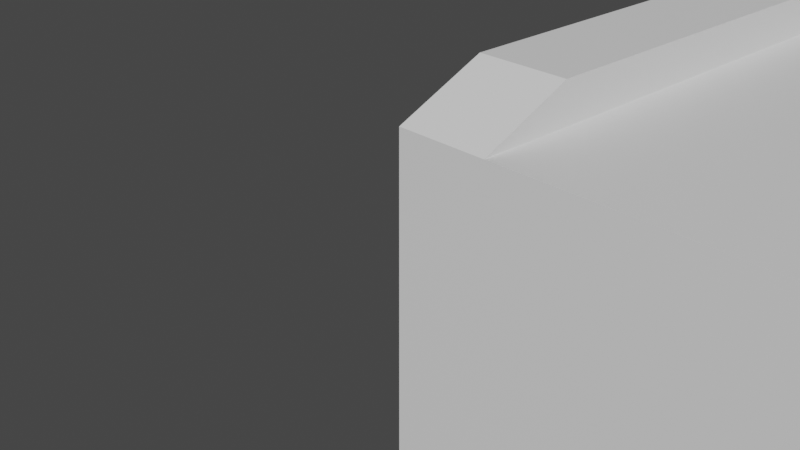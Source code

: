 # Source: button-v2.blend  (saved by Blender 3.3.6; exported with 4.5.12 LTS)
import bpy
from mathutils import Matrix  # noqa: F401  (used for matrix-valued properties, if any)

bpy.ops.wm.read_factory_settings(use_empty=True)
scene = bpy.context.scene
scene.name = 'Scene'

# ---- collections
col_collection = bpy.data.collections.new('Collection'); scene.collection.children.link(col_collection)

# ---- materials (node trees are filled in below, after node groups)
mat_material = bpy.data.materials.new('Material')
mat_material.alpha_threshold = 0.0
mat_material.use_transparent_shadow = False
mat_material.roughness = 0.5
mat_material.line_color = (0.0, 0.0, 0.0, 1.0)

# ---- material node trees
mat_material.use_nodes = True; mat_material.node_tree.nodes.clear()
_N = mat_material.node_tree.nodes; _L = mat_material.node_tree.links
n0 = _N.new('ShaderNodeOutputMaterial'); n0.name = 'Material Output'; n0.location = (300, 300)
n1 = _N.new('ShaderNodeBsdfPrincipled'); n1.name = 'Principled BSDF'; n1.location = (10, 300)
n1.distribution = 'GGX'
n1.subsurface_method = 'RANDOM_WALK_SKIN'
n1.inputs[3].default_value = 1.45
n1.inputs[27].default_value = (0.0, 0.0, 0.0, 1.0)
n1.inputs[28].default_value = 1.0
_L.new(n1.outputs[0], n0.inputs[0])
n0.is_active_output = True

# ---- world
world_world = bpy.data.worlds.new('World'); scene.world = world_world
world_world.use_nodes = True; world_world.node_tree.nodes.clear()
_N = world_world.node_tree.nodes; _L = world_world.node_tree.links
n0 = _N.new('ShaderNodeOutputWorld'); n0.name = 'World Output'; n0.location = (300, 300)
n1 = _N.new('ShaderNodeBackground'); n1.name = 'Background'; n1.location = (10, 300)
n1.inputs[0].default_value = (0.05088, 0.05088, 0.05088, 1.0)
_L.new(n1.outputs[0], n0.inputs[0])
n0.is_active_output = True
world_world.color = (0.05088, 0.05088, 0.05088)
world_world.use_sun_shadow = False
world_world.sun_shadow_jitter_overblur = 0.0

# ---- cameras
cam_camera = bpy.data.cameras.new('Camera')
cam_camera.clip_end = 100.0
cam_camera.ortho_scale = 7.314

# ---- meshes
me_cube = bpy.data.meshes.new('Cube')
me_cube.from_pydata([(6.75, 2.5, -4.5), (3.25, 2.5, -4.5), (5.75, 2.5, -4.5), (0.5, 2.25, -4.5), (0.5, 5.75, -4.5), (6.75, 6.5, -4.5), (2.25, 2.5, -4.5), (8.23, 8.23, -1.9), (5.75, 6.5, -4.5), (0.5, 3.25, -4.5), (3.25, 6.5, -4.5), (0.5, 6.75, -4.5), (9.0, 0.0, 1.0), (2.25, 6.5, -4.5), (8.5, 2.25, -4.5), (8.23, 0.77, -1.9), (8.5, 3.25, -4.5), (8.5, 5.75, -4.5), (0.77, 8.23, -1.9), (8.5, 6.75, -4.5), (0.77, 0.77, -1.9), (0.0, 9.0, -1.0), (0.0, 0.0, -1.0), (9.0, 9.0, -1.0), (9.0, 0.0, -1.0), (0.0, 9.0, -4.5), (0.0, 0.0, -4.5), (9.0, 9.0, -4.5), (9.0, 0.0, -4.5), (0.77, 8.23, -4.5), (0.77, 0.77, -4.5), (8.23, 8.23, -4.5), (8.23, 0.77, -4.5), (8.23, 5.75, -1.9), (8.23, 6.75, -1.9), (8.23, 5.75, -4.5), (8.23, 6.75, -4.5), (0.77, 6.75, -1.9), (0.77, 5.75, -1.9), (0.77, 5.75, -4.5), (0.77, 6.75, -4.5), (0.6301, 6.734, -4.5), (8.23, 2.25, -4.5), (8.23, 3.25, -4.5), (8.23, 2.25, -1.9), (8.23, 3.25, -1.9), (0.77, 2.25, -4.5), (0.77, 3.25, -4.5), (0.77, 3.216, -4.5), (0.77, 2.25, -1.9), (0.77, 3.25, -1.9), (8.31, 2.25, -4.5), (8.368, 2.25, -4.5), (0.6365, 3.233, -4.5), (8.311, 2.274, -4.5), (2.25, 5.75, -4.5), (3.25, 5.75, -4.5), (2.25, 5.75, -1.9), (3.25, 5.75, -1.9), (2.25, 3.25, -4.5), (3.25, 3.25, -4.5), (2.438, 3.25, -4.5), (2.25, 3.25, -1.9), (3.25, 3.25, -1.9), (2.25, 3.223, -4.5), (3.25, 6.418, -4.5), (2.431, 3.224, -4.5), (3.23, 6.42, -4.5), (5.75, 5.75, -1.9), (6.75, 5.75, -1.9), (5.75, 5.75, -4.5), (6.75, 5.75, -4.5), (6.562, 5.75, -4.5), (5.75, 3.25, -4.5), (6.75, 3.25, -4.5), (5.938, 3.25, -4.5), (5.75, 3.25, -1.9), (6.75, 3.25, -1.9), (5.75, 2.877, -4.5), (6.75, 5.948, -4.5), (6.617, 5.966, -4.5), (5.848, 2.891, -4.5), (9.0, 4.5, 1.0), (4.5, 9.0, 1.0), (0.0, 4.5, 1.0), (4.5, 0.0, 1.0), (4.5, 4.5, 1.0), (9.0, 2.25, 1.0), (2.25, 9.0, 1.0), (0.0, 2.25, 1.0), (2.25, 0.0, 1.0), (9.0, 6.75, 1.0), (6.75, 9.0, 1.0), (0.0, 6.75, 1.0), (6.75, 0.0, 1.0), (4.5, 2.25, 1.0), (4.5, 6.75, 1.0), (6.75, 4.5, 1.0), (2.25, 4.5, 1.0), (2.25, 6.75, 1.0), (6.75, 6.75, 1.0), (6.75, 2.25, 1.0), (2.25, 2.25, 1.0), (9.0, 1.125, 1.0), (0.0, 1.125, 1.0), (1.125, 0.0, 1.0), (9.0, 5.625, 1.0), (5.625, 9.0, 1.0), (0.0, 5.625, 1.0), (5.625, 0.0, 1.0), (4.5, 1.125, 1.0), (4.5, 5.625, 1.0), (7.875, 4.5, 1.0), (3.375, 4.5, 1.0), (9.0, 3.375, 1.0), (3.375, 9.0, 1.0), (0.0, 3.375, 1.0), (3.375, 0.0, 1.0), (9.0, 7.875, 1.0), (0.0, 7.875, 1.0), (4.5, 3.375, 1.0), (4.5, 7.875, 1.0), (5.625, 4.5, 1.0), (1.125, 4.5, 1.0), (2.25, 5.625, 1.0), (2.25, 7.875, 1.0), (3.375, 6.75, 1.0), (1.125, 6.75, 1.0), (6.75, 5.625, 1.0), (6.75, 7.875, 1.0), (7.875, 6.75, 1.0), (5.625, 6.75, 1.0), (6.75, 1.125, 1.0), (6.75, 3.375, 1.0), (7.875, 2.25, 1.0), (5.625, 2.25, 1.0), (2.25, 1.125, 1.0), (2.25, 3.375, 1.0), (3.375, 2.25, 1.0), (1.125, 2.25, 1.0), (1.125, 3.375, 1.0), (3.375, 3.375, 1.0), (3.375, 1.125, 1.0), (5.625, 3.375, 1.0), (7.875, 3.375, 1.0), (7.875, 1.125, 1.0), (5.625, 7.875, 1.0), (7.875, 7.875, 1.0), (7.875, 5.625, 1.0), (1.125, 7.875, 1.0), (3.375, 7.875, 1.0), (3.375, 5.625, 1.0), (1.125, 5.625, 1.0), (5.625, 5.625, 1.0), (5.625, 1.125, 1.0), (1.125, 1.125, 1.0), (9.0, 5.625, 1.5), (9.0, 4.5, 1.5), (0.0, 5.625, 1.5), (0.0, 4.5, 1.5), (7.875, 4.5, 1.5), (9.0, 3.375, 1.5), (9.0, 2.25, 1.5), (0.0, 3.375, 1.5), (0.0, 2.25, 1.5), (9.0, 7.875, 1.5), (9.0, 6.75, 1.5), (0.0, 7.875, 1.5), (0.0, 6.75, 1.5), (7.875, 6.75, 1.5), (7.875, 2.25, 1.5), (9.0, 1.125, 1.5), (0.0, 1.125, 1.5), (1.125, 4.5, 1.5), (1.125, 6.75, 1.5), (1.125, 2.25, 1.5), (1.125, 3.375, 1.5), (7.875, 3.375, 1.5), (7.875, 1.125, 1.5), (7.875, 7.875, 1.5), (7.875, 5.625, 1.5), (1.125, 7.875, 1.5), (1.125, 5.625, 1.5), (1.125, 1.125, 1.5), (1.125, 9.0, 1.0), (0.0, 9.0, 1.0), (0.0, 0.0, 1.0), (9.0, 9.0, 1.0), (7.875, 9.0, 1.0), (7.875, 0.0, 1.0)], [], [(24, 12, 189, 94, 109, 85, 117, 90, 105, 186, 22), (22, 186, 104, 89, 116, 84, 108, 93, 119, 185, 21), (15, 20, 49, 44), (63, 58, 68, 76), (33, 45, 77, 69), (50, 38, 57, 62), (37, 18, 7, 34), (23, 187, 118, 91, 106, 82, 114, 87, 103, 12, 24), (21, 185, 184, 88, 115, 83, 107, 92, 188, 187, 23), (23, 24, 28, 27), (22, 21, 25, 26), (7, 18, 29, 31), (7, 31, 36, 34), (42, 32, 15, 44), (33, 35, 43, 45), (11, 4, 39, 47, 53, 9, 3, 46, 30, 26, 25, 29, 40, 41), (53, 48, 46, 3, 9), (48, 53, 47), (41, 40, 39, 4, 11), (31, 29, 25, 27), (30, 32, 28, 26), (14, 16, 43, 35, 17, 19, 36, 31, 27, 28, 32, 42, 51, 52), (54, 51, 42, 43, 16, 14, 52), (54, 52, 51), (36, 19, 17, 35), (20, 15, 32, 30), (39, 38, 50, 47), (49, 20, 30, 46), (40, 29, 18, 37), (21, 23, 27, 25), (24, 22, 26, 28), (36, 40, 37, 34), (68, 58, 56, 70), (35, 33, 69, 71), (57, 38, 39, 55), (70, 56, 65, 10, 13, 55, 39, 40, 36, 35, 71, 79, 5, 8), (71, 72, 80, 79), (8, 5, 79, 80, 72, 70), (65, 67, 10), (65, 56, 55, 13, 10, 67), (59, 47, 50, 62), (60, 63, 76, 73), (77, 45, 43, 74), (49, 46, 42, 44), (74, 43, 42, 46, 48, 47, 59, 64, 6, 1, 60, 73, 78, 2, 0), (73, 75, 81, 78), (0, 2, 78, 81, 75, 74), (59, 61, 66, 64), (66, 61, 60, 1, 6, 64), (55, 59, 62, 57), (63, 60, 56, 58), (59, 55, 56, 60, 61), (70, 73, 76, 68), (77, 74, 71, 69), (70, 72, 71, 74, 75, 73), (154, 110, 85, 109), (153, 111, 86, 122), (106, 91, 166, 156), (151, 124, 98, 113), (150, 125, 99, 126), (112, 144, 177, 160), (148, 128, 97, 112), (147, 129, 100, 130), (146, 121, 96, 131), (145, 132, 94, 189), (144, 133, 101, 134), (143, 120, 95, 135), (142, 136, 90, 117), (141, 137, 102, 138), (137, 140, 139, 102), (98, 123, 140, 137), (91, 118, 165, 166), (120, 141, 138, 95), (86, 113, 141, 120), (113, 98, 137, 141), (110, 142, 117, 85), (95, 138, 142, 110), (138, 102, 136, 142), (133, 143, 135, 101), (97, 122, 143, 133), (122, 86, 120, 143), (144, 134, 170, 177), (89, 104, 172, 164), (112, 97, 133, 144), (118, 187, 165), (147, 130, 169, 179), (134, 101, 132, 145), (129, 146, 131, 100), (92, 107, 146, 129), (107, 83, 121, 146), (116, 89, 164, 163), (145, 189, 178), (188, 92, 129, 147), (140, 123, 173, 176), (84, 116, 163, 159), (130, 100, 128, 148), (125, 149, 127, 99), (88, 184, 149, 125), (121, 150, 126, 96), (83, 115, 150, 121), (115, 88, 125, 150), (111, 151, 113, 86), (96, 126, 151, 111), (126, 99, 124, 151), (124, 152, 123, 98), (99, 127, 152, 124), (103, 87, 162, 171), (128, 153, 122, 97), (100, 131, 153, 128), (131, 96, 111, 153), (132, 154, 109, 94), (101, 135, 154, 132), (135, 95, 110, 154), (136, 155, 105, 90), (102, 139, 155, 136), (139, 140, 176, 175), (182, 158, 159, 173), (181, 167, 168, 174), (176, 163, 164, 175), (173, 159, 163, 176), (161, 177, 170, 162), (157, 160, 177, 161), (162, 170, 178, 171), (165, 179, 169, 166), (156, 180, 160, 157), (166, 169, 180, 156), (174, 168, 158, 182), (175, 164, 172, 183), (82, 106, 156, 157), (119, 93, 168, 167), (148, 112, 160, 180), (130, 148, 180, 169), (93, 108, 158, 168), (108, 84, 159, 158), (155, 139, 175, 183), (134, 145, 178, 170), (123, 152, 182, 173), (152, 127, 174, 182), (127, 149, 181, 174), (114, 82, 157, 161), (87, 114, 161, 162), (183, 172, 186, 105), (171, 178, 189, 12), (187, 188, 179, 165), (184, 185, 167, 181), (104, 186, 172), (188, 147, 179), (12, 103, 171), (149, 184, 181), (185, 119, 167), (105, 155, 183)])
me_cube.polygons.foreach_set('material_index', [0, 0, 0, 0, 0, 0, 0, 0, 0, 0, 0, 0, 0, 0, 0, 0, 0, 0, 0, 0, 0, 0, 0, 0, 0, 0, 0, 0, 0, 0, 0, 1, 1, 1, 1, 1, 1, 1, 1, 1, 1, 1, 1, 1, 1, 1, 1, 1, 1, 1, 1, 1, 1, 1, 1, 0, 0, 0, 0, 0, 0, 0, 0, 0, 0, 0, 0, 0, 0, 0, 0, 0, 0, 0, 0, 0, 0, 0, 0, 0, 0, 0, 0, 0, 0, 0, 0, 0, 0, 0, 0, 0, 0, 0, 0, 0, 0, 0, 0, 0, 0, 0, 0, 0, 0, 0, 0, 0, 0, 0, 0, 0, 0, 0, 0, 0, 0, 0, 0, 0, 0, 0, 0, 0, 0, 0, 0, 0, 0, 0, 0, 0, 0, 0, 0, 0, 0, 0, 0, 0, 0, 0, 0, 0, 0, 0, 0, 0, 0, 0, 0])
_uv = me_cube.uv_layers.new(name='UVMap')
_uv.uv.foreach_set('vector', [0.375, 0.75, 0.625, 0.75, 0.625, 0.7812, 0.625, 0.8125, 0.625, 0.8438, 0.625, 0.875, 0.625, 0.9062, 0.625, 0.9375, 0.625, 0.9688, 0.625, 1.0, 0.375, 1.0, 0.375, 0.0, 0.625, 0.0, 0.625, 0.03125, 0.625, 0.0625, 0.625, 0.09375, 0.625, 0.125, 0.625, 0.1562, 0.625, 0.1875, 0.625, 0.2188, 0.625, 0.25, 0.375, 0.25, 0.3536, 0.7286, 0.1464, 0.7286, 0.1464, 0.6875, 0.3536, 0.6875, 0.2153, 0.6597, 0.2153, 0.5903, 0.2847, 0.5903, 0.2847, 0.6597, 0.3536, 0.5903, 0.3536, 0.6597, 0.3125, 0.6597, 0.3125, 0.5903, 0.1464, 0.6597, 0.1464, 0.5903, 0.1875, 0.5903, 0.1875, 0.6597, 0.1464, 0.5625, 0.1464, 0.5214, 0.3536, 0.5214, 0.3536, 0.5625, 0.375, 0.5, 0.625, 0.5, 0.625, 0.5312, 0.625, 0.5625, 0.625, 0.5938, 0.625, 0.625, 0.625, 0.6562, 0.625, 0.6875, 0.625, 0.7188, 0.625, 0.75, 0.375, 0.75, 0.375, 0.25, 0.625, 0.25, 0.625, 0.2812, 0.625, 0.3125, 0.625, 0.3438, 0.625, 0.375, 0.625, 0.4062, 0.625, 0.4375, 0.625, 0.4688, 0.625, 0.5, 0.375, 0.5, 0.375, 0.5, 0.375, 0.75, 0.375, 0.75, 0.375, 0.5, 0.375, 0.0, 0.375, 0.25, 0.375, 0.25, 0.375, 0.0, 0.3536, 0.5214, 0.1464, 0.5214, 0.1464, 0.5214, 0.3536, 0.5214, 0.3536, 0.5214, 0.3536, 0.5214, 0.3536, 0.5625, 0.3536, 0.5625, 0.3536, 0.6875, 0.3536, 0.7286, 0.3536, 0.7286, 0.3536, 0.6875, 0.3536, 0.5903, 0.3536, 0.5903, 0.3536, 0.6597, 0.3536, 0.6597, 0.1389, 0.5625, 0.1389, 0.5903, 0.1464, 0.5903, 0.1464, 0.6597, 0.1427, 0.6597, 0.1389, 0.6597, 0.1389, 0.6875, 0.1464, 0.6875, 0.1464, 0.7286, 0.125, 0.75, 0.125, 0.5, 0.1464, 0.5214, 0.1464, 0.5625, 0.1425, 0.5625, 0.1427, 0.6602, 0.1464, 0.6607, 0.1464, 0.6875, 0.1389, 0.6875, 0.1389, 0.6597, 0.1464, 0.6607, 0.1427, 0.6597, 0.1464, 0.6597, 0.1425, 0.5625, 0.1464, 0.5625, 0.1464, 0.5903, 0.1389, 0.5903, 0.1389, 0.5625, 0.3536, 0.5214, 0.1464, 0.5214, 0.125, 0.5, 0.375, 0.5, 0.1464, 0.7286, 0.3536, 0.7286, 0.375, 0.75, 0.125, 0.75, 0.3611, 0.6875, 0.3611, 0.6597, 0.3536, 0.6597, 0.3536, 0.5903, 0.3611, 0.5903, 0.3611, 0.5625, 0.3536, 0.5625, 0.3536, 0.5214, 0.375, 0.5, 0.375, 0.75, 0.3536, 0.7286, 0.3536, 0.6875, 0.3558, 0.6875, 0.3575, 0.6875, 0.3559, 0.6868, 0.3558, 0.6875, 0.3536, 0.6875, 0.3536, 0.6597, 0.3611, 0.6597, 0.3611, 0.6875, 0.3575, 0.687, 0.3559, 0.6868, 0.3575, 0.6875, 0.3558, 0.6875, 0.3536, 0.5625, 0.3611, 0.5625, 0.3611, 0.5903, 0.3536, 0.5903, 0.1464, 0.7286, 0.3536, 0.7286, 0.3536, 0.7286, 0.1464, 0.7286, 0.1464, 0.5903, 0.1464, 0.5903, 0.1464, 0.6597, 0.1464, 0.6597, 0.1464, 0.6875, 0.1464, 0.7286, 0.1464, 0.7286, 0.1464, 0.6875, 0.1464, 0.5625, 0.1464, 0.5214, 0.1464, 0.5214, 0.1464, 0.5625, 0.375, 0.25, 0.375, 0.5, 0.375, 0.5, 0.375, 0.25, 0.375, 0.75, 0.375, 1.0, 0.375, 1.0, 0.375, 0.75, 0.375, 0.4916, 0.375, 0.2584, 0.625, 0.2584, 0.625, 0.4916, 0.625, 0.8359, 0.625, 0.9141, 0.375, 0.9141, 0.375, 0.8359, 0.375, 0.7584, 0.625, 0.7584, 0.625, 0.8047, 0.375, 0.8047, 0.625, 0.9453, 0.625, 0.9916, 0.375, 0.9916, 0.375, 0.9453, 0.2891, 0.75, 0.2109, 0.75, 0.2109, 0.5831, 0.2109, 0.5625, 0.1797, 0.5625, 0.1797, 0.75, 0.1334, 0.75, 0.1334, 0.5, 0.3666, 0.5, 0.3666, 0.75, 0.3203, 0.75, 0.3203, 0.7004, 0.3203, 0.5625, 0.2891, 0.5625, 0.3203, 0.75, 0.3145, 0.75, 0.3161, 0.6959, 0.3203, 0.7004, 0.2891, 0.5625, 0.3203, 0.5625, 0.3203, 0.7004, 0.3161, 0.6959, 0.3145, 0.75, 0.2891, 0.75, 0.2109, 0.5831, 0.2103, 0.5824, 0.2109, 0.5625, 0.2109, 0.5831, 0.2109, 0.75, 0.1797, 0.75, 0.1797, 0.5625, 0.2109, 0.5625, 0.2103, 0.5824, 0.375, 0.3047, 0.375, 0.2584, 0.625, 0.2584, 0.625, 0.3047, 0.375, 0.3359, 0.625, 0.3359, 0.625, 0.4141, 0.375, 0.4141, 0.625, 0.4453, 0.625, 0.4916, 0.375, 0.4916, 0.375, 0.4453, 0.625, 0.9916, 0.375, 0.9916, 0.375, 0.7584, 0.625, 0.7584, 0.3203, 0.5, 0.3666, 0.5, 0.3666, 0.75, 0.1334, 0.75, 0.1334, 0.5084, 0.1334, 0.5, 0.1797, 0.5, 0.1797, 0.5068, 0.1797, 0.6875, 0.2109, 0.6875, 0.2109, 0.5, 0.2891, 0.5, 0.2891, 0.5934, 0.2891, 0.6875, 0.3203, 0.6875, 0.2891, 0.5, 0.2949, 0.5, 0.2921, 0.5897, 0.2891, 0.5934, 0.3203, 0.6875, 0.2891, 0.6875, 0.2891, 0.5934, 0.2921, 0.5897, 0.2949, 0.5, 0.3203, 0.5, 0.1797, 0.5, 0.1855, 0.5, 0.1853, 0.5066, 0.1797, 0.5068, 0.1853, 0.5066, 0.1855, 0.5, 0.2109, 0.5, 0.2109, 0.6875, 0.1797, 0.6875, 0.1797, 0.5068, 0.375, 0.5, 0.375, 0.5, 0.625, 0.25, 0.625, 0.25, 0.625, 0.75, 0.375, 1.0, 0.375, 1.0, 0.625, 0.75, 0.1719, 0.5, 0.3281, 0.5, 0.3281, 0.75, 0.1719, 0.75, 0.1719, 0.5469, 0.375, 0.5, 0.375, 0.5, 0.625, 0.25, 0.625, 0.25, 0.625, 0.75, 0.375, 1.0, 0.375, 1.0, 0.625, 0.75, 0.3281, 0.5, 0.3281, 0.7031, 0.3281, 0.75, 0.1719, 0.75, 0.1719, 0.5469, 0.1719, 0.5, 0.7188, 0.7188, 0.75, 0.7188, 0.75, 0.75, 0.7188, 0.75, 0.7188, 0.5938, 0.75, 0.5938, 0.75, 0.625, 0.7188, 0.625, 0.625, 0.5938, 0.625, 0.5625, 0.625, 0.5625, 0.625, 0.5938, 0.7812, 0.5938, 0.8125, 0.5938, 0.8125, 0.625, 0.7812, 0.625, 0.7812, 0.5312, 0.8125, 0.5312, 0.8125, 0.5625, 0.7812, 0.5625, 0.6562, 0.625, 0.6562, 0.6562, 0.6562, 0.6562, 0.6562, 0.625, 0.6562, 0.5938, 0.6875, 0.5938, 0.6875, 0.625, 0.6562, 0.625, 0.6562, 0.5312, 0.6875, 0.5312, 0.6875, 0.5625, 0.6562, 0.5625, 0.7188, 0.5312, 0.75, 0.5312, 0.75, 0.5625, 0.7188, 0.5625, 0.6562, 0.7188, 0.6875, 0.7188, 0.6875, 0.75, 0.6562, 0.75, 0.6562, 0.6562, 0.6875, 0.6562, 0.6875, 0.6875, 0.6562, 0.6875, 0.7188, 0.6562, 0.75, 0.6562, 0.75, 0.6875, 0.7188, 0.6875, 0.7812, 0.7188, 0.8125, 0.7188, 0.8125, 0.75, 0.7812, 0.75, 0.7812, 0.6562, 0.8125, 0.6562, 0.8125, 0.6875, 0.7812, 0.6875, 0.8125, 0.6562, 0.8438, 0.6562, 0.8438, 0.6875, 0.8125, 0.6875, 0.8125, 0.625, 0.8438, 0.625, 0.8438, 0.6562, 0.8125, 0.6562, 0.625, 0.5625, 0.625, 0.5312, 0.625, 0.5312, 0.625, 0.5625, 0.75, 0.6562, 0.7812, 0.6562, 0.7812, 0.6875, 0.75, 0.6875, 0.75, 0.625, 0.7812, 0.625, 0.7812, 0.6562, 0.75, 0.6562, 0.7812, 0.625, 0.8125, 0.625, 0.8125, 0.6562, 0.7812, 0.6562, 0.75, 0.7188, 0.7812, 0.7188, 0.7812, 0.75, 0.75, 0.75, 0.75, 0.6875, 0.7812, 0.6875, 0.7812, 0.7188, 0.75, 0.7188, 0.7812, 0.6875, 0.8125, 0.6875, 0.8125, 0.7188, 0.7812, 0.7188, 0.6875, 0.6562, 0.7188, 0.6562, 0.7188, 0.6875, 0.6875, 0.6875, 0.6875, 0.625, 0.7188, 0.625, 0.7188, 0.6562, 0.6875, 0.6562, 0.7188, 0.625, 0.75, 0.625, 0.75, 0.6562, 0.7188, 0.6562, 0.6562, 0.6562, 0.6562, 0.6875, 0.6562, 0.6875, 0.6562, 0.6562, 0.625, 0.0625, 0.625, 0.03125, 0.625, 0.03125, 0.625, 0.0625, 0.6562, 0.625, 0.6875, 0.625, 0.6875, 0.6562, 0.6562, 0.6562, 0.625, 0.5312, 0.625, 0.5, 0.625, 0.5312, 0.6562, 0.5312, 0.6562, 0.5625, 0.6562, 0.5625, 0.6562, 0.5312, 0.6562, 0.6875, 0.6875, 0.6875, 0.6875, 0.7188, 0.6562, 0.7188, 0.6875, 0.5312, 0.7188, 0.5312, 0.7188, 0.5625, 0.6875, 0.5625, 0.6875, 0.5, 0.7188, 0.5, 0.7188, 0.5312, 0.6875, 0.5312, 0.7188, 0.5, 0.75, 0.5, 0.75, 0.5312, 0.7188, 0.5312, 0.625, 0.09375, 0.625, 0.0625, 0.625, 0.0625, 0.625, 0.09375, 0.6562, 0.7188, 0.6562, 0.75, 0.6562, 0.7188, 0.6562, 0.5, 0.6875, 0.5, 0.6875, 0.5312, 0.6562, 0.5312, 0.8438, 0.6562, 0.8438, 0.625, 0.8438, 0.625, 0.8438, 0.6562, 0.625, 0.125, 0.625, 0.09375, 0.625, 0.09375, 0.625, 0.125, 0.6562, 0.5625, 0.6875, 0.5625, 0.6875, 0.5938, 0.6562, 0.5938, 0.8125, 0.5312, 0.8438, 0.5312, 0.8438, 0.5625, 0.8125, 0.5625, 0.8125, 0.5, 0.8438, 0.5, 0.8438, 0.5312, 0.8125, 0.5312, 0.75, 0.5312, 0.7812, 0.5312, 0.7812, 0.5625, 0.75, 0.5625, 0.75, 0.5, 0.7812, 0.5, 0.7812, 0.5312, 0.75, 0.5312, 0.7812, 0.5, 0.8125, 0.5, 0.8125, 0.5312, 0.7812, 0.5312, 0.75, 0.5938, 0.7812, 0.5938, 0.7812, 0.625, 0.75, 0.625, 0.75, 0.5625, 0.7812, 0.5625, 0.7812, 0.5938, 0.75, 0.5938, 0.7812, 0.5625, 0.8125, 0.5625, 0.8125, 0.5938, 0.7812, 0.5938, 0.8125, 0.5938, 0.8438, 0.5938, 0.8438, 0.625, 0.8125, 0.625, 0.8125, 0.5625, 0.8438, 0.5625, 0.8438, 0.5938, 0.8125, 0.5938, 0.625, 0.7188, 0.625, 0.6875, 0.625, 0.6875, 0.625, 0.7188, 0.6875, 0.5938, 0.7188, 0.5938, 0.7188, 0.625, 0.6875, 0.625, 0.6875, 0.5625, 0.7188, 0.5625, 0.7188, 0.5938, 0.6875, 0.5938, 0.7188, 0.5625, 0.75, 0.5625, 0.75, 0.5938, 0.7188, 0.5938, 0.6875, 0.7188, 0.7188, 0.7188, 0.7188, 0.75, 0.6875, 0.75, 0.6875, 0.6875, 0.7188, 0.6875, 0.7188, 0.7188, 0.6875, 0.7188, 0.7188, 0.6875, 0.75, 0.6875, 0.75, 0.7188, 0.7188, 0.7188, 0.8125, 0.7188, 0.8438, 0.7188, 0.8438, 0.75, 0.8125, 0.75, 0.8125, 0.6875, 0.8438, 0.6875, 0.8438, 0.7188, 0.8125, 0.7188, 0.8438, 0.6875, 0.8438, 0.6562, 0.8438, 0.6562, 0.8438, 0.6875, 0.8438, 0.5938, 0.875, 0.5938, 0.875, 0.625, 0.8438, 0.625, 0.8438, 0.5312, 0.875, 0.5312, 0.875, 0.5625, 0.8438, 0.5625, 0.8438, 0.6562, 0.875, 0.6562, 0.875, 0.6875, 0.8438, 0.6875, 0.8438, 0.625, 0.875, 0.625, 0.875, 0.6562, 0.8438, 0.6562, 0.625, 0.6562, 0.6562, 0.6562, 0.6562, 0.6875, 0.625, 0.6875, 0.625, 0.625, 0.6562, 0.625, 0.6562, 0.6562, 0.625, 0.6562, 0.625, 0.6875, 0.6562, 0.6875, 0.6562, 0.7188, 0.625, 0.7188, 0.625, 0.5312, 0.6562, 0.5312, 0.6562, 0.5625, 0.625, 0.5625, 0.625, 0.5938, 0.6562, 0.5938, 0.6562, 0.625, 0.625, 0.625, 0.625, 0.5625, 0.6562, 0.5625, 0.6562, 0.5938, 0.625, 0.5938, 0.8438, 0.5625, 0.875, 0.5625, 0.875, 0.5938, 0.8438, 0.5938, 0.8438, 0.6875, 0.875, 0.6875, 0.875, 0.7188, 0.8438, 0.7188, 0.625, 0.625, 0.625, 0.5938, 0.625, 0.5938, 0.625, 0.625, 0.625, 0.2188, 0.625, 0.1875, 0.625, 0.1875, 0.625, 0.2188, 0.6562, 0.5938, 0.6562, 0.625, 0.6562, 0.625, 0.6562, 0.5938, 0.6562, 0.5625, 0.6562, 0.5938, 0.6562, 0.5938, 0.6562, 0.5625, 0.625, 0.1875, 0.625, 0.1562, 0.625, 0.1562, 0.625, 0.1875, 0.625, 0.1562, 0.625, 0.125, 0.625, 0.125, 0.625, 0.1562, 0.8438, 0.7188, 0.8438, 0.6875, 0.8438, 0.6875, 0.8438, 0.7188, 0.6562, 0.6875, 0.6562, 0.7188, 0.6562, 0.7188, 0.6562, 0.6875, 0.8438, 0.625, 0.8438, 0.5938, 0.8438, 0.5938, 0.8438, 0.625, 0.8438, 0.5938, 0.8438, 0.5625, 0.8438, 0.5625, 0.8438, 0.5938, 0.8438, 0.5625, 0.8438, 0.5312, 0.8438, 0.5312, 0.8438, 0.5625, 0.625, 0.6562, 0.625, 0.625, 0.625, 0.625, 0.625, 0.6562, 0.625, 0.6875, 0.625, 0.6562, 0.625, 0.6562, 0.625, 0.6875, 0.8438, 0.7188, 0.875, 0.7188, 0.875, 0.75, 0.8438, 0.75, 0.625, 0.7188, 0.6562, 0.7188, 0.6562, 0.75, 0.625, 0.75, 0.625, 0.5, 0.6562, 0.5, 0.6562, 0.5312, 0.625, 0.5312, 0.8438, 0.5, 0.875, 0.5, 0.875, 0.5312, 0.8438, 0.5312, 0.625, 0.03125, 0.625, 0.0, 0.625, 0.03125, 0.6562, 0.5, 0.6562, 0.5312, 0.6562, 0.5312, 0.625, 0.75, 0.625, 0.7188, 0.625, 0.7188, 0.8438, 0.5312, 0.8438, 0.5, 0.8438, 0.5312, 0.625, 0.25, 0.625, 0.2188, 0.625, 0.2188, 0.8438, 0.75, 0.8438, 0.7188, 0.8438, 0.7188])
me_cube.materials.append(mat_material)
me_cube.materials.append(None)
me_cube.use_mirror_vertex_groups = False
me_cube.update()

# ---- objects
ob_cube = bpy.data.objects.new('Cube', me_cube)
ob_camera = bpy.data.objects.new('Camera', cam_camera)

# ---- transforms, parenting, visibility, modifiers, constraints
ob_cube.location = (0.0, 0.0, 0.0)
ob_cube.lock_rotations_4d = False
ob_cube.empty_display_type = 'ARROWS'
ob_cube.lineart.crease_threshold = 0.0
ob_camera.location = (7.359, -6.926, 4.958)
ob_camera.rotation_euler = (1.109, 0.0, 0.8149)
ob_camera.lock_rotations_4d = False
ob_camera.empty_display_type = 'ARROWS'
ob_camera.color = (0.0, 0.0, 0.0, 0.0)
ob_camera.display_type = 'WIRE'
ob_camera.lineart.crease_threshold = 0.0

# ---- collection membership
col_collection.objects.link(ob_cube)
col_collection.objects.link(ob_camera)

# ---- scene / render settings (as saved in the file)
scene.camera = ob_camera
scene.frame_start = 1; scene.frame_end = 250; scene.frame_set(1)
scene.render.engine = 'BLENDER_EEVEE_NEXT'
scene.cycles.sampling_pattern = 'TABULATED_SOBOL'
scene.cycles.use_light_tree = False
scene.view_settings.view_transform = 'Filmic'
scene.unit_settings.scale_length = 0.001
bpy.context.view_layer.update()

# ---- added for rendering (the .blend has no usable light): sun
light_auto_sun = bpy.data.lights.new('AutoSun', 'SUN')
light_auto_sun.energy = 3.0
light_auto_sun.angle = 0.0523599
ob_auto_sun = bpy.data.objects.new('AutoSun', light_auto_sun)
scene.collection.objects.link(ob_auto_sun)
ob_auto_sun.rotation_euler = (0.872665, 0.174533, 0.523599)
bpy.context.view_layer.update()
